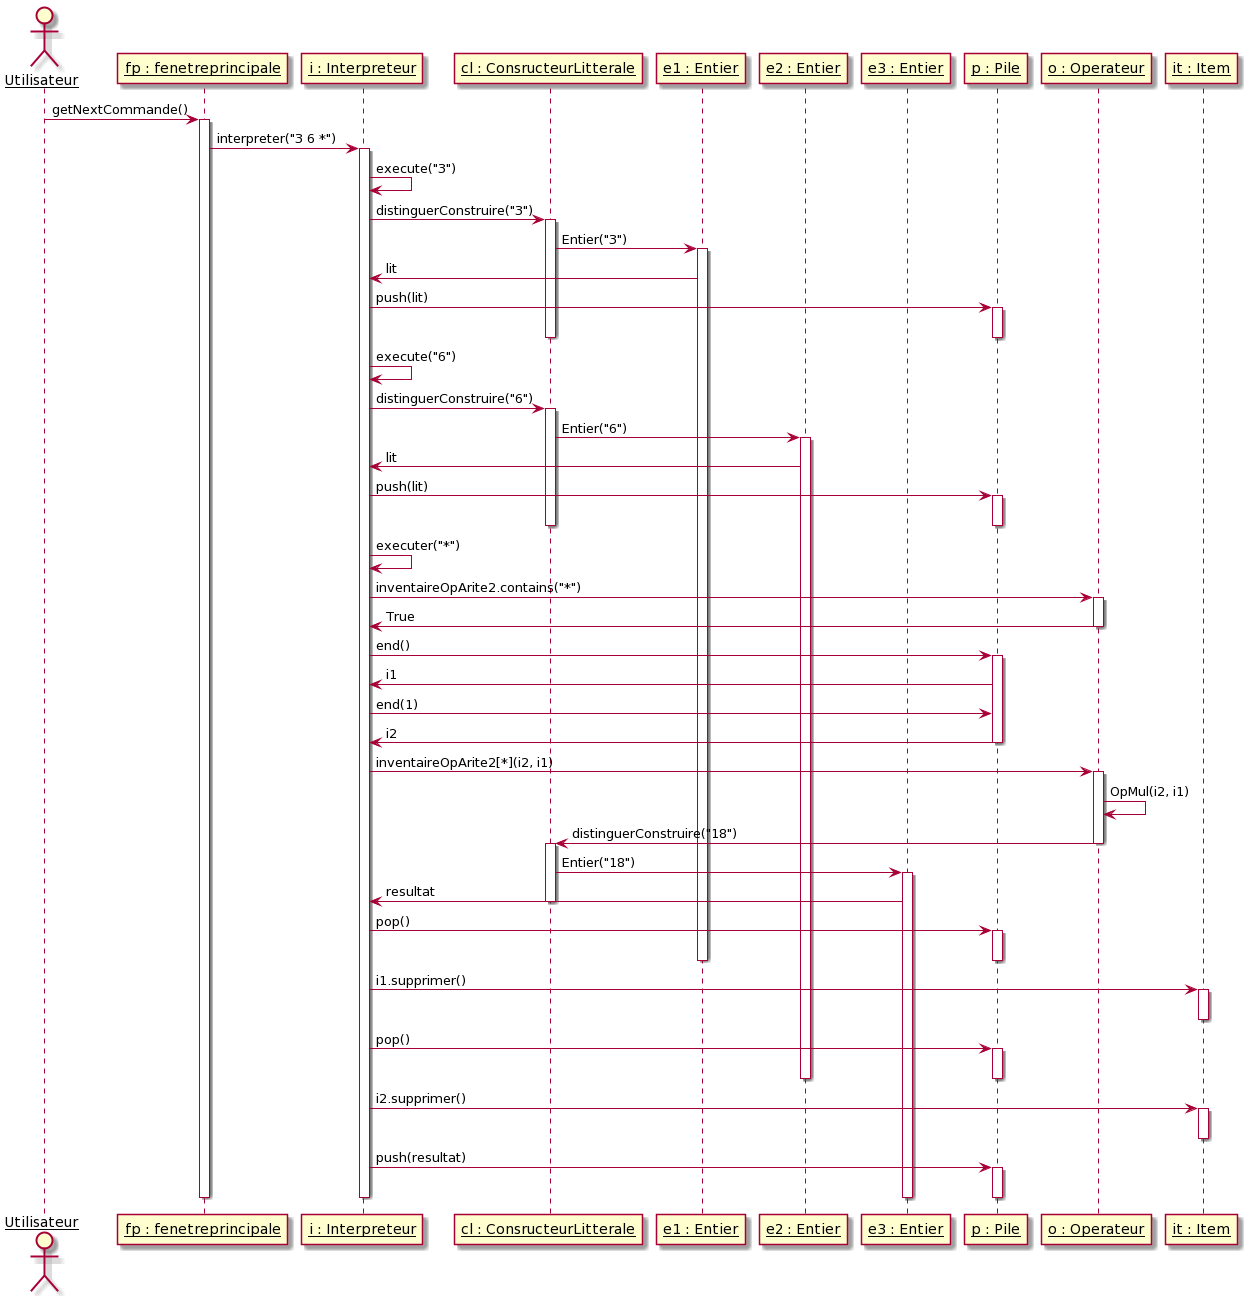

The diagram above was rendered by PlantUML. Its source (embedded in the PNG):
@startuml
skinparam sequenceParticipant underline

actor Utilisateur
participant "fp : fenetreprincipale" as FP
participant "i : Interpreteur" as I
participant "cl : ConsructeurLitterale" as CL
participant "e1 : Entier" as E1
participant "e2 : Entier" as E2
participant "e3 : Entier" as E3
participant "p : Pile" as P


Utilisateur -> FP : getNextCommande()
activate FP

FP -> I: interpreter("3 6 *")
activate I

I -> I: execute("3")

I -> CL : distinguerConstruire("3")
activate CL

CL -> E1 : Entier("3")
activate E1

E1 -> I : lit

I -> P : push(lit)
activate P

deactivate P
deactivate CL

I -> I: execute("6")

I -> CL : distinguerConstruire("6")
activate CL

CL -> E2 : Entier("6")
activate E2

E2 -> I : lit

I -> P : push(lit)
activate P

deactivate P
deactivate CL

I -> I: executer("*")

participant "o : Operateur" as O

I -> O : inventaireOpArite2.contains("*")
activate O

O -> I : True
deactivate O

I -> P : end()
activate P

P -> I : i1

I -> P : end(1)

P -> I : i2
deactivate P

I -> O : inventaireOpArite2[*](i2, i1)
activate O

O -> O : OpMul(i2, i1)

O -> CL : distinguerConstruire("18")
deactivate O
activate CL

CL -> E3 : Entier("18")
activate E3

E3 -> I : resultat
deactivate CL

I -> P : pop()
activate P
deactivate E1
deactivate P
participant "it : Item" as IT

I -> IT : i1.supprimer()
activate IT
deactivate IT

I -> P : pop()
activate P
deactivate E2
deactivate P

I -> IT : i2.supprimer()
activate IT
deactivate IT

I -> P : push(resultat)
activate P
deactivate P

deactivate I
deactivate E3
deactivate FP
@enduml